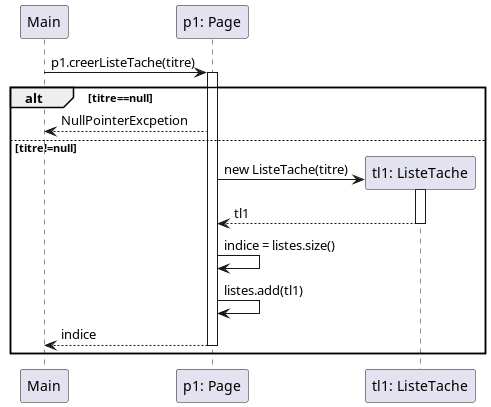

The diagram above was rendered by PlantUML. Its source (embedded in the PNG):
@startuml

Main -> "p1: Page": p1.creerListeTache(titre)
activate "p1: Page"

alt titre==null
    "p1: Page" --> Main: NullPointerExcpetion
else titre!=null
    "p1: Page" -> "tl1: ListeTache" **: new ListeTache(titre)
    activate "tl1: ListeTache"
    "tl1: ListeTache" --> "p1: Page": tl1
    deactivate "tl1: ListeTache"

    "p1: Page" -> "p1: Page": indice = listes.size()
    "p1: Page" -> "p1: Page": listes.add(tl1)

    "p1: Page" --> Main: indice
deactivate "p1: Page"
end

@enduml